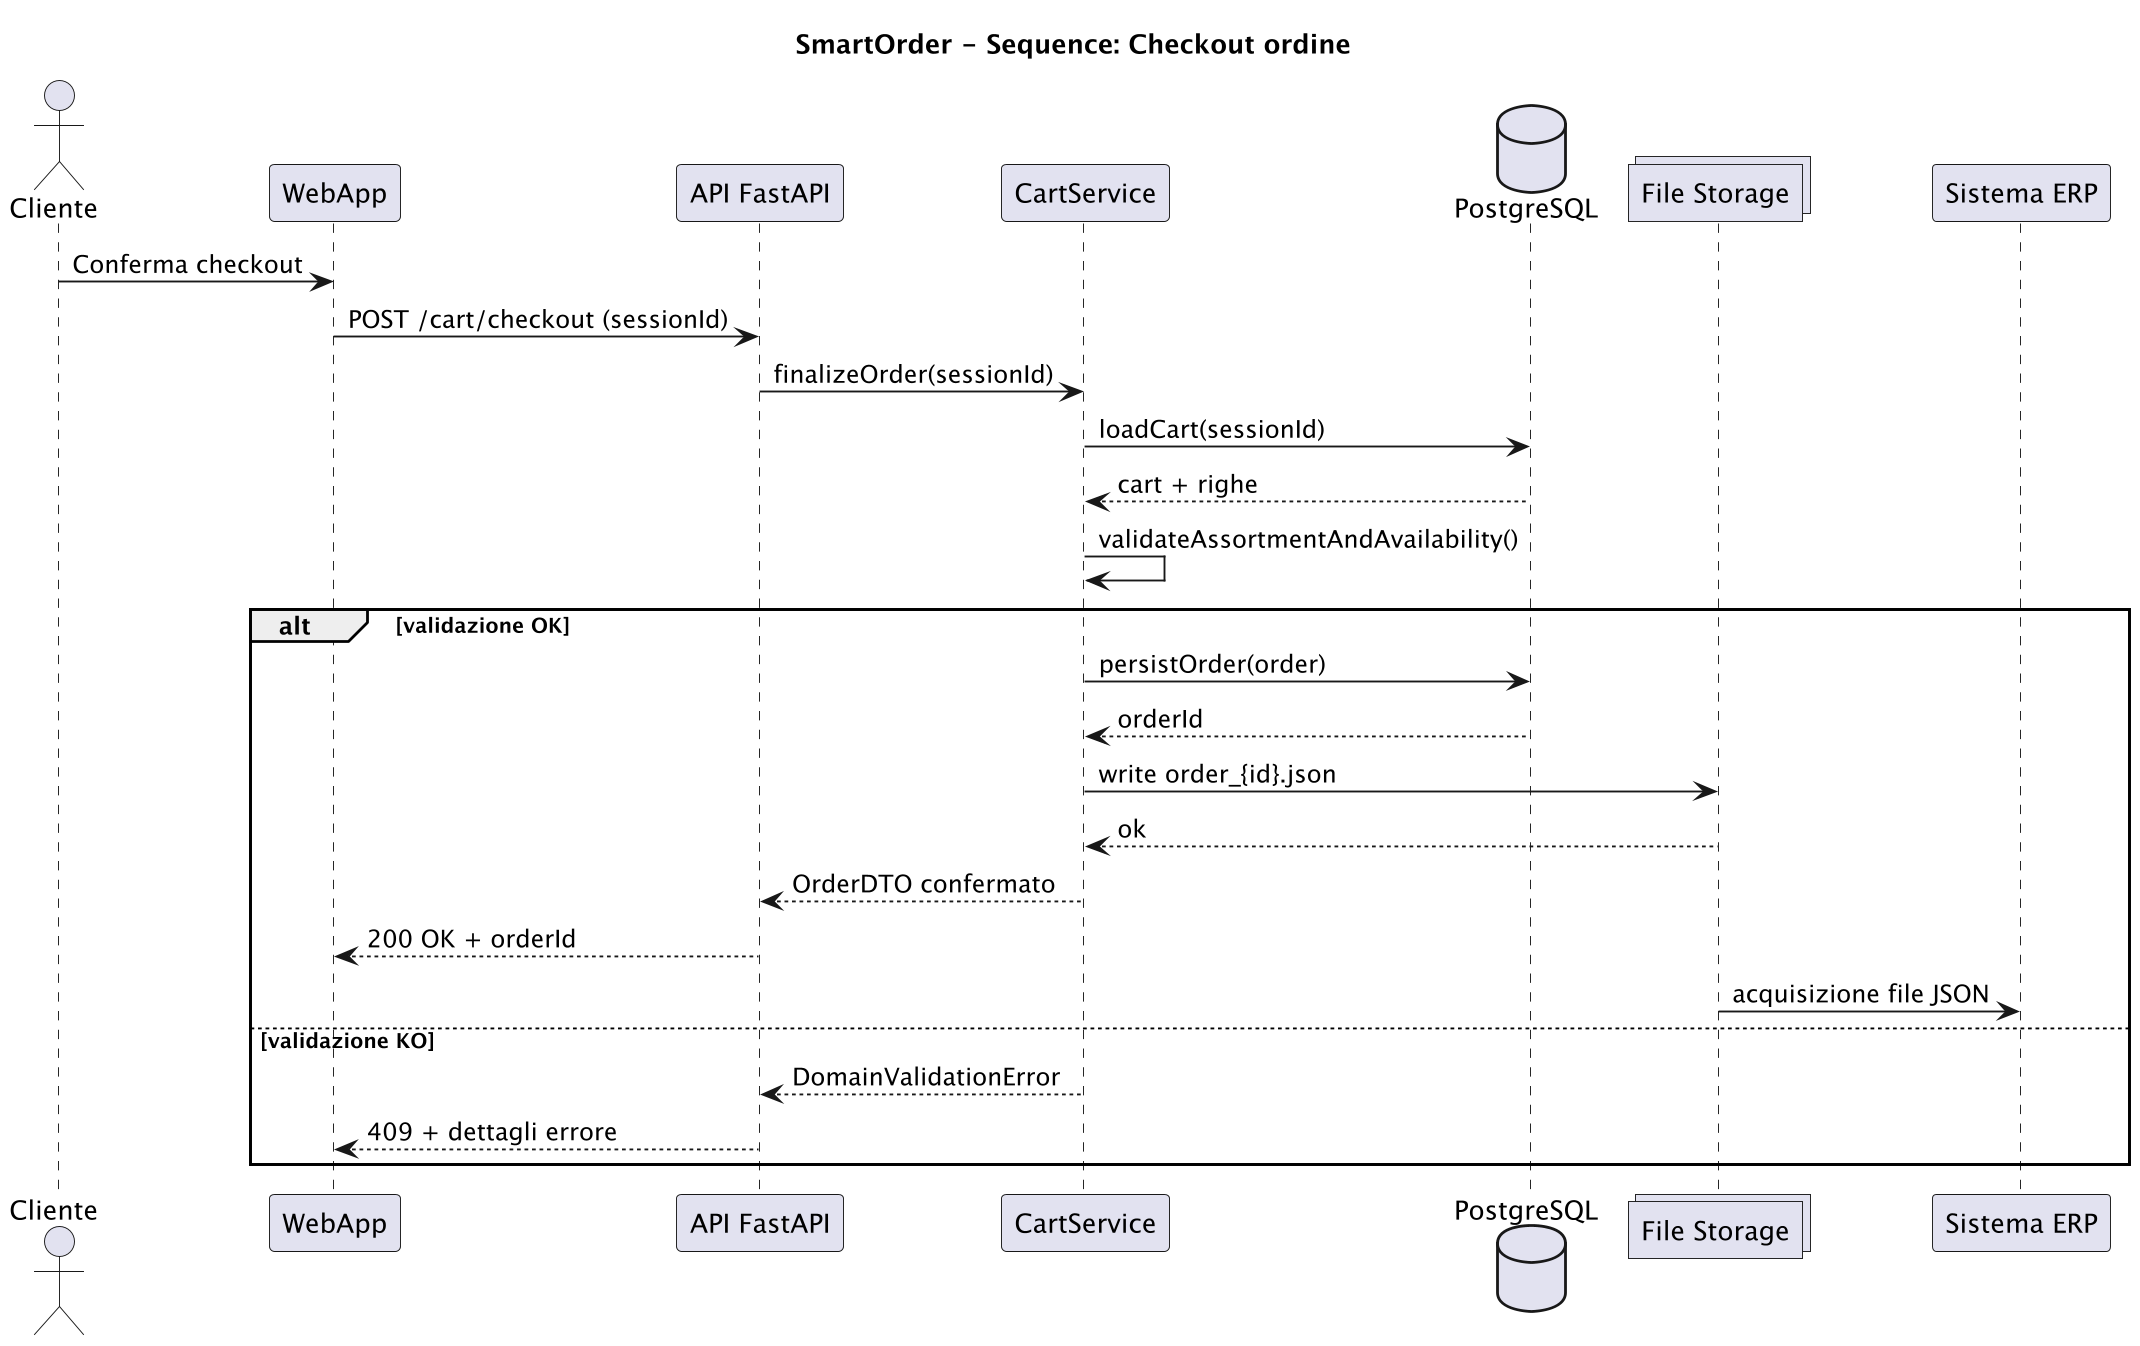

The diagram above was rendered by PlantUML. Its source (embedded in the PNG):
@startuml arch_sequence_checkout
skinparam dpi 180

title SmartOrder - Sequence: Checkout ordine

actor Cliente
participant "WebApp" as FE
participant "API FastAPI" as BE
participant "CartService" as CartSvc
database "PostgreSQL" as DB
collections "File Storage" as FS
participant "Sistema ERP" as ERP

Cliente -> FE : Conferma checkout
FE -> BE : POST /cart/checkout (sessionId)
BE -> CartSvc : finalizeOrder(sessionId)

CartSvc -> DB : loadCart(sessionId)
DB --> CartSvc : cart + righe
CartSvc -> CartSvc : validateAssortmentAndAvailability()

alt validazione OK
  CartSvc -> DB : persistOrder(order)
  DB --> CartSvc : orderId
  CartSvc -> FS : write order_{id}.json
  FS --> CartSvc : ok
  CartSvc --> BE : OrderDTO confermato
  BE --> FE : 200 OK + orderId
  ERP <- FS : acquisizione file JSON
else validazione KO
  CartSvc --> BE : DomainValidationError
  BE --> FE : 409 + dettagli errore
end

@enduml